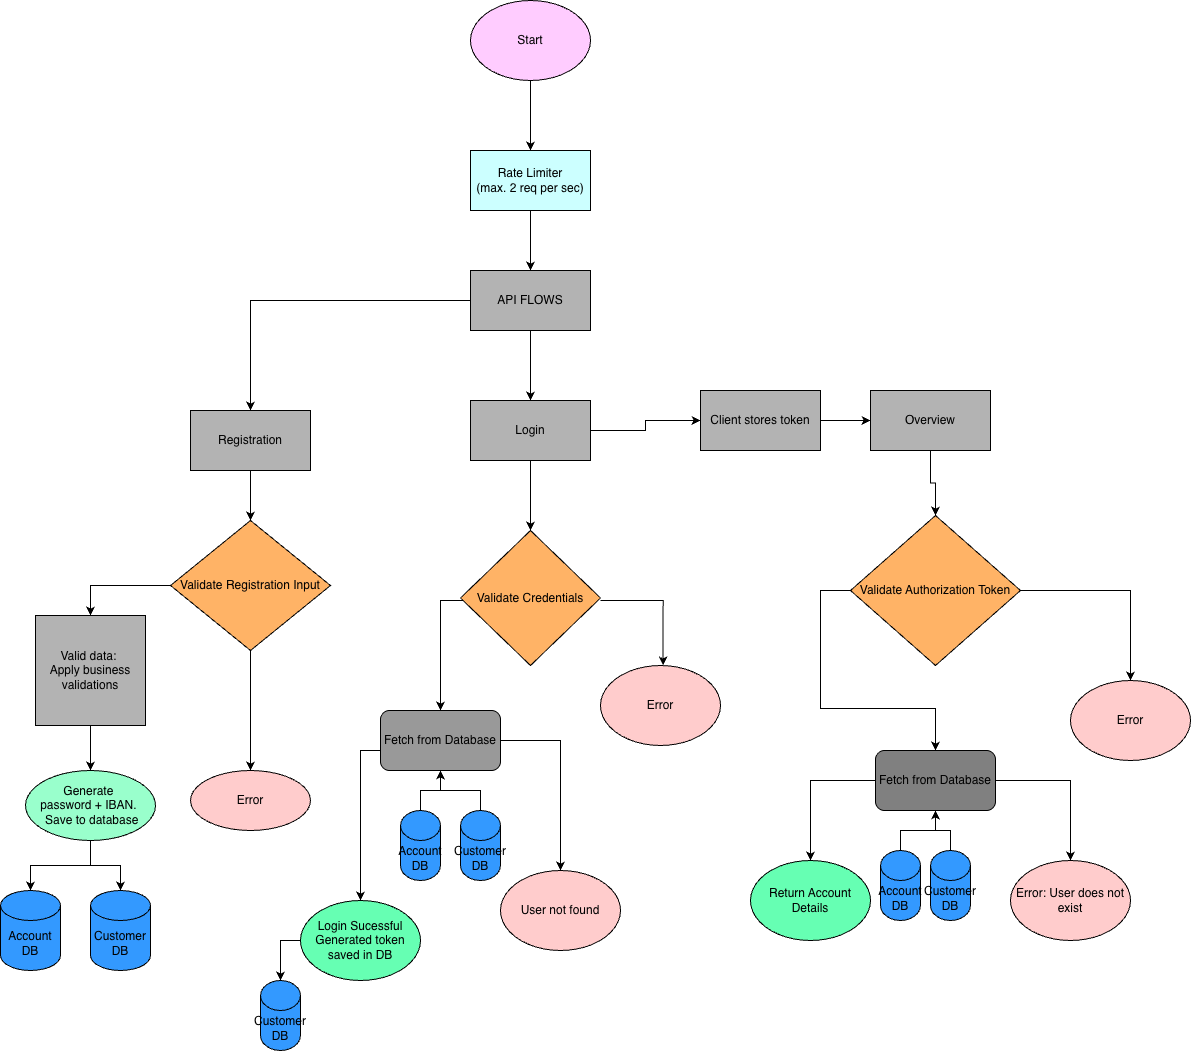

The diagram above was exported from draw.io. Its source (the exported page's mxGraphModel, read from the mxfile embedded in the PNG):
<mxGraphModel dx="2618" dy="1101" grid="1" gridSize="10" guides="1" tooltips="1" connect="1" arrows="1" fold="1" page="1" pageScale="1" pageWidth="850" pageHeight="1100" math="0" shadow="0">
  <root>
    <mxCell id="0" />
    <mxCell id="1" parent="0" />
    <mxCell id="lNq_0Y3XnFxz6_gq7H7F-88" edge="1" parent="1" source="eQPhvsLNkm-s_Z8CGu7A-1" style="edgeStyle=orthogonalEdgeStyle;rounded=0;orthogonalLoop=1;jettySize=auto;html=1;" target="lNq_0Y3XnFxz6_gq7H7F-87" value="">
      <mxGeometry relative="1" as="geometry" />
    </mxCell>
    <mxCell id="eQPhvsLNkm-s_Z8CGu7A-1" parent="1" style="ellipse;whiteSpace=wrap;html=1;fillColor=#FFCCFF;" value="Start" vertex="1">
      <mxGeometry height="80" width="120" x="350" y="30" as="geometry" />
    </mxCell>
    <mxCell id="lNq_0Y3XnFxz6_gq7H7F-21" edge="1" parent="1" source="eQPhvsLNkm-s_Z8CGu7A-2" style="edgeStyle=orthogonalEdgeStyle;rounded=0;orthogonalLoop=1;jettySize=auto;html=1;" target="lNq_0Y3XnFxz6_gq7H7F-20" value="">
      <mxGeometry relative="1" as="geometry" />
    </mxCell>
    <mxCell id="lNq_0Y3XnFxz6_gq7H7F-23" edge="1" parent="1" source="eQPhvsLNkm-s_Z8CGu7A-2" style="edgeStyle=orthogonalEdgeStyle;rounded=0;orthogonalLoop=1;jettySize=auto;html=1;" target="lNq_0Y3XnFxz6_gq7H7F-22" value="">
      <mxGeometry relative="1" as="geometry" />
    </mxCell>
    <mxCell id="eQPhvsLNkm-s_Z8CGu7A-2" parent="1" style="rounded=0;whiteSpace=wrap;html=1;fillColor=#B3B3B3;" value="API FLOWS" vertex="1">
      <mxGeometry height="60" width="120" x="350" y="300" as="geometry" />
    </mxCell>
    <mxCell id="lNq_0Y3XnFxz6_gq7H7F-40" edge="1" parent="1" source="eQPhvsLNkm-s_Z8CGu7A-3" style="edgeStyle=orthogonalEdgeStyle;rounded=0;orthogonalLoop=1;jettySize=auto;html=1;entryX=0.5;entryY=0;entryDx=0;entryDy=0;" target="lNq_0Y3XnFxz6_gq7H7F-34">
      <mxGeometry relative="1" as="geometry" />
    </mxCell>
    <mxCell id="lNq_0Y3XnFxz6_gq7H7F-91" edge="1" parent="1" source="eQPhvsLNkm-s_Z8CGu7A-3" style="edgeStyle=orthogonalEdgeStyle;rounded=0;orthogonalLoop=1;jettySize=auto;html=1;entryX=0.5;entryY=0;entryDx=0;entryDy=0;" target="lNq_0Y3XnFxz6_gq7H7F-29">
      <mxGeometry relative="1" as="geometry" />
    </mxCell>
    <mxCell id="eQPhvsLNkm-s_Z8CGu7A-3" parent="1" style="rhombus;whiteSpace=wrap;html=1;fillColor=#FFB366;" value="Validate Registration Input" vertex="1">
      <mxGeometry height="130" width="160" x="50" y="550" as="geometry" />
    </mxCell>
    <mxCell id="eQPhvsLNkm-s_Z8CGu7A-4" parent="1" style="ellipse;whiteSpace=wrap;html=1;fillColor=#66FFB3;" value="Login Sucessful&lt;br&gt;Generated token saved in DB" vertex="1">
      <mxGeometry height="80" width="120" x="180" y="930" as="geometry" />
    </mxCell>
    <mxCell id="eQPhvsLNkm-s_Z8CGu7A-15" parent="1" style="shape=cylinder3;whiteSpace=wrap;html=1;boundedLbl=1;backgroundOutline=1;size=15;fillColor=#3399FF;" value="Customer DB" vertex="1">
      <mxGeometry height="80" width="60" x="-30" y="920" as="geometry" />
    </mxCell>
    <mxCell id="eQPhvsLNkm-s_Z8CGu7A-17" parent="1" style="shape=cylinder3;whiteSpace=wrap;html=1;boundedLbl=1;backgroundOutline=1;size=15;fillColor=#3399FF;" value="Account DB" vertex="1">
      <mxGeometry height="80" width="60" x="-120" y="920" as="geometry" />
    </mxCell>
    <mxCell id="lNq_0Y3XnFxz6_gq7H7F-96" edge="1" parent="1" source="lNq_0Y3XnFxz6_gq7H7F-3" style="edgeStyle=orthogonalEdgeStyle;rounded=0;orthogonalLoop=1;jettySize=auto;html=1;entryX=0.5;entryY=0;entryDx=0;entryDy=0;" target="lNq_0Y3XnFxz6_gq7H7F-12">
      <mxGeometry relative="1" as="geometry">
        <Array as="points">
          <mxPoint x="440" y="770" />
        </Array>
      </mxGeometry>
    </mxCell>
    <mxCell id="lNq_0Y3XnFxz6_gq7H7F-109" edge="1" parent="1" source="lNq_0Y3XnFxz6_gq7H7F-3" style="edgeStyle=orthogonalEdgeStyle;rounded=0;orthogonalLoop=1;jettySize=auto;html=1;" target="eQPhvsLNkm-s_Z8CGu7A-4">
      <mxGeometry relative="1" as="geometry">
        <Array as="points">
          <mxPoint x="240" y="780" />
        </Array>
      </mxGeometry>
    </mxCell>
    <mxCell id="lNq_0Y3XnFxz6_gq7H7F-3" parent="1" style="rounded=1;whiteSpace=wrap;html=1;fillColor=#999999;" value="Fetch from Database" vertex="1">
      <mxGeometry height="60" width="120" x="260" y="740" as="geometry" />
    </mxCell>
    <mxCell id="lNq_0Y3XnFxz6_gq7H7F-12" parent="1" style="ellipse;whiteSpace=wrap;html=1;fillColor=#FFCCCC;" value="User not found" vertex="1">
      <mxGeometry height="80" width="120" x="380" y="900" as="geometry" />
    </mxCell>
    <mxCell id="lNq_0Y3XnFxz6_gq7H7F-42" edge="1" parent="1" source="lNq_0Y3XnFxz6_gq7H7F-20" style="edgeStyle=orthogonalEdgeStyle;rounded=0;orthogonalLoop=1;jettySize=auto;html=1;" target="eQPhvsLNkm-s_Z8CGu7A-3" value="">
      <mxGeometry relative="1" as="geometry" />
    </mxCell>
    <mxCell id="lNq_0Y3XnFxz6_gq7H7F-20" parent="1" style="whiteSpace=wrap;html=1;fillColor=#B3B3B3;rounded=0;" value="Registration" vertex="1">
      <mxGeometry height="60" width="120" x="70" y="440" as="geometry" />
    </mxCell>
    <mxCell id="lNq_0Y3XnFxz6_gq7H7F-43" edge="1" parent="1" source="lNq_0Y3XnFxz6_gq7H7F-22" style="edgeStyle=orthogonalEdgeStyle;rounded=0;orthogonalLoop=1;jettySize=auto;html=1;" target="lNq_0Y3XnFxz6_gq7H7F-26" value="">
      <mxGeometry relative="1" as="geometry" />
    </mxCell>
    <mxCell id="lNq_0Y3XnFxz6_gq7H7F-123" edge="1" parent="1" source="lNq_0Y3XnFxz6_gq7H7F-22" style="edgeStyle=orthogonalEdgeStyle;rounded=0;orthogonalLoop=1;jettySize=auto;html=1;" target="lNq_0Y3XnFxz6_gq7H7F-115">
      <mxGeometry relative="1" as="geometry" />
    </mxCell>
    <mxCell id="lNq_0Y3XnFxz6_gq7H7F-22" parent="1" style="whiteSpace=wrap;html=1;fillColor=#B3B3B3;rounded=0;" value="Login" vertex="1">
      <mxGeometry height="60" width="120" x="350" y="430" as="geometry" />
    </mxCell>
    <mxCell id="lNq_0Y3XnFxz6_gq7H7F-118" edge="1" parent="1" source="lNq_0Y3XnFxz6_gq7H7F-24" style="edgeStyle=orthogonalEdgeStyle;rounded=0;orthogonalLoop=1;jettySize=auto;html=1;entryX=0.5;entryY=0;entryDx=0;entryDy=0;" target="lNq_0Y3XnFxz6_gq7H7F-27">
      <mxGeometry relative="1" as="geometry" />
    </mxCell>
    <mxCell id="lNq_0Y3XnFxz6_gq7H7F-24" parent="1" style="whiteSpace=wrap;html=1;fillColor=#B3B3B3;rounded=0;" value="Overview" vertex="1">
      <mxGeometry height="60" width="120" x="750" y="420" as="geometry" />
    </mxCell>
    <mxCell id="lNq_0Y3XnFxz6_gq7H7F-104" edge="1" parent="1" style="edgeStyle=orthogonalEdgeStyle;rounded=0;orthogonalLoop=1;jettySize=auto;html=1;">
      <mxGeometry relative="1" as="geometry">
        <Array as="points">
          <mxPoint x="543" y="630" />
        </Array>
        <mxPoint x="479.99740740740737" y="629.9999999999998" as="sourcePoint" />
        <mxPoint x="542.59" y="695.0000000000002" as="targetPoint" />
      </mxGeometry>
    </mxCell>
    <mxCell id="lNq_0Y3XnFxz6_gq7H7F-105" edge="1" parent="1" source="lNq_0Y3XnFxz6_gq7H7F-26" style="edgeStyle=orthogonalEdgeStyle;rounded=0;orthogonalLoop=1;jettySize=auto;html=1;entryX=0.5;entryY=0;entryDx=0;entryDy=0;" target="lNq_0Y3XnFxz6_gq7H7F-3">
      <mxGeometry relative="1" as="geometry">
        <Array as="points">
          <mxPoint x="320" y="630" />
        </Array>
      </mxGeometry>
    </mxCell>
    <mxCell id="lNq_0Y3XnFxz6_gq7H7F-26" parent="1" style="rhombus;whiteSpace=wrap;html=1;fillColor=#FFB366;" value="Validate Credentials" vertex="1">
      <mxGeometry height="135" width="140" x="340" y="560" as="geometry" />
    </mxCell>
    <mxCell id="lNq_0Y3XnFxz6_gq7H7F-92" edge="1" parent="1" source="lNq_0Y3XnFxz6_gq7H7F-27" style="edgeStyle=orthogonalEdgeStyle;rounded=0;orthogonalLoop=1;jettySize=auto;html=1;" target="lNq_0Y3XnFxz6_gq7H7F-62">
      <mxGeometry relative="1" as="geometry" />
    </mxCell>
    <mxCell id="lNq_0Y3XnFxz6_gq7H7F-102" edge="1" parent="1" source="lNq_0Y3XnFxz6_gq7H7F-27" style="edgeStyle=orthogonalEdgeStyle;rounded=0;orthogonalLoop=1;jettySize=auto;html=1;entryX=0.5;entryY=0;entryDx=0;entryDy=0;" target="lNq_0Y3XnFxz6_gq7H7F-69">
      <mxGeometry relative="1" as="geometry">
        <Array as="points">
          <mxPoint x="700" y="620" />
          <mxPoint x="700" y="738" />
          <mxPoint x="815" y="738" />
        </Array>
      </mxGeometry>
    </mxCell>
    <mxCell id="lNq_0Y3XnFxz6_gq7H7F-27" parent="1" style="rhombus;whiteSpace=wrap;html=1;fillColor=#FFB366;" value="Validate Authorization Token" vertex="1">
      <mxGeometry height="150" width="170" x="730" y="545" as="geometry" />
    </mxCell>
    <mxCell id="lNq_0Y3XnFxz6_gq7H7F-36" edge="1" parent="1" source="lNq_0Y3XnFxz6_gq7H7F-28" style="edgeStyle=orthogonalEdgeStyle;rounded=0;orthogonalLoop=1;jettySize=auto;html=1;" target="eQPhvsLNkm-s_Z8CGu7A-17">
      <mxGeometry relative="1" as="geometry" />
    </mxCell>
    <mxCell id="lNq_0Y3XnFxz6_gq7H7F-37" edge="1" parent="1" source="lNq_0Y3XnFxz6_gq7H7F-28" style="edgeStyle=orthogonalEdgeStyle;rounded=0;orthogonalLoop=1;jettySize=auto;html=1;" target="eQPhvsLNkm-s_Z8CGu7A-15">
      <mxGeometry relative="1" as="geometry" />
    </mxCell>
    <mxCell id="lNq_0Y3XnFxz6_gq7H7F-28" parent="1" style="rounded=0;whiteSpace=wrap;html=1;shape=ellipse;perimeter=ellipsePerimeter;fillColor=#99FFCC;" value="Generate&amp;nbsp;&lt;div&gt;password&amp;nbsp;+ IBAN.&amp;nbsp;&lt;br&gt;&amp;nbsp;&lt;span style=&quot;background-color: transparent; color: light-dark(rgb(0, 0, 0), rgb(255, 255, 255));&quot;&gt;Save to database&lt;/span&gt;&lt;/div&gt;" vertex="1">
      <mxGeometry height="70" width="130" x="-95" y="800" as="geometry" />
    </mxCell>
    <mxCell id="lNq_0Y3XnFxz6_gq7H7F-29" parent="1" style="rounded=0;whiteSpace=wrap;html=1;shape=ellipse;perimeter=ellipsePerimeter;fillColor=#FFCCCC;" value="Error" vertex="1">
      <mxGeometry height="60" width="120" x="70" y="800" as="geometry" />
    </mxCell>
    <mxCell id="lNq_0Y3XnFxz6_gq7H7F-41" edge="1" parent="1" source="lNq_0Y3XnFxz6_gq7H7F-34" style="edgeStyle=orthogonalEdgeStyle;rounded=0;orthogonalLoop=1;jettySize=auto;html=1;" target="lNq_0Y3XnFxz6_gq7H7F-28" value="">
      <mxGeometry relative="1" as="geometry" />
    </mxCell>
    <mxCell id="lNq_0Y3XnFxz6_gq7H7F-34" parent="1" style="whiteSpace=wrap;html=1;aspect=fixed;rounded=0;fillColor=#B3B3B3;" value="Valid data:&amp;nbsp;&lt;br&gt;Apply business validations" vertex="1">
      <mxGeometry height="110" width="110" x="-85" y="645" as="geometry" />
    </mxCell>
    <mxCell id="lNq_0Y3XnFxz6_gq7H7F-106" edge="1" parent="1" source="lNq_0Y3XnFxz6_gq7H7F-54" style="edgeStyle=orthogonalEdgeStyle;rounded=0;orthogonalLoop=1;jettySize=auto;html=1;" target="lNq_0Y3XnFxz6_gq7H7F-3" value="">
      <mxGeometry relative="1" as="geometry" />
    </mxCell>
    <mxCell id="lNq_0Y3XnFxz6_gq7H7F-54" parent="1" style="shape=cylinder3;whiteSpace=wrap;html=1;boundedLbl=1;backgroundOutline=1;size=15;fillColor=#3399FF;" value="Account DB" vertex="1">
      <mxGeometry height="70" width="40" x="280" y="840" as="geometry" />
    </mxCell>
    <mxCell id="lNq_0Y3XnFxz6_gq7H7F-107" edge="1" parent="1" source="lNq_0Y3XnFxz6_gq7H7F-55" style="edgeStyle=orthogonalEdgeStyle;rounded=0;orthogonalLoop=1;jettySize=auto;html=1;exitX=0.5;exitY=0;exitDx=0;exitDy=0;exitPerimeter=0;" target="lNq_0Y3XnFxz6_gq7H7F-3">
      <mxGeometry relative="1" as="geometry" />
    </mxCell>
    <mxCell id="lNq_0Y3XnFxz6_gq7H7F-55" parent="1" style="shape=cylinder3;whiteSpace=wrap;html=1;boundedLbl=1;backgroundOutline=1;size=15;fillColor=#3399FF;" value="Customer DB" vertex="1">
      <mxGeometry height="70" width="40" x="340" y="840" as="geometry" />
    </mxCell>
    <mxCell id="lNq_0Y3XnFxz6_gq7H7F-58" parent="1" style="ellipse;whiteSpace=wrap;html=1;fillColor=#FFCCCC;" value="Error" vertex="1">
      <mxGeometry height="80" width="120" x="480" y="695" as="geometry" />
    </mxCell>
    <mxCell id="lNq_0Y3XnFxz6_gq7H7F-62" parent="1" style="ellipse;whiteSpace=wrap;html=1;fillColor=#FFCCCC;" value="Error" vertex="1">
      <mxGeometry height="80" width="120" x="950" y="710" as="geometry" />
    </mxCell>
    <mxCell id="lNq_0Y3XnFxz6_gq7H7F-66" parent="1" style="ellipse;whiteSpace=wrap;html=1;fillColor=#66FFB3;" value="Return Account Details" vertex="1">
      <mxGeometry height="80" width="120" x="630" y="890" as="geometry" />
    </mxCell>
    <mxCell id="lNq_0Y3XnFxz6_gq7H7F-94" edge="1" parent="1" source="lNq_0Y3XnFxz6_gq7H7F-69" style="edgeStyle=orthogonalEdgeStyle;rounded=0;orthogonalLoop=1;jettySize=auto;html=1;entryX=0.5;entryY=0;entryDx=0;entryDy=0;" target="lNq_0Y3XnFxz6_gq7H7F-72">
      <mxGeometry relative="1" as="geometry" />
    </mxCell>
    <mxCell id="lNq_0Y3XnFxz6_gq7H7F-110" edge="1" parent="1" source="lNq_0Y3XnFxz6_gq7H7F-69" style="edgeStyle=orthogonalEdgeStyle;rounded=0;orthogonalLoop=1;jettySize=auto;html=1;entryX=0.5;entryY=0;entryDx=0;entryDy=0;" target="lNq_0Y3XnFxz6_gq7H7F-66">
      <mxGeometry relative="1" as="geometry" />
    </mxCell>
    <mxCell id="lNq_0Y3XnFxz6_gq7H7F-69" parent="1" style="rounded=1;whiteSpace=wrap;html=1;fillColor=#808080;" value="Fetch from Database" vertex="1">
      <mxGeometry height="60" width="120" x="755" y="780" as="geometry" />
    </mxCell>
    <mxCell id="lNq_0Y3XnFxz6_gq7H7F-72" parent="1" style="ellipse;whiteSpace=wrap;html=1;fillColor=#FFCCCC;" value="Error: User does not exist" vertex="1">
      <mxGeometry height="80" width="120" x="890" y="890" as="geometry" />
    </mxCell>
    <mxCell id="lNq_0Y3XnFxz6_gq7H7F-75" edge="1" parent="1" source="lNq_0Y3XnFxz6_gq7H7F-76" style="edgeStyle=orthogonalEdgeStyle;rounded=0;orthogonalLoop=1;jettySize=auto;html=1;" target="lNq_0Y3XnFxz6_gq7H7F-69" value="">
      <mxGeometry relative="1" as="geometry" />
    </mxCell>
    <mxCell id="lNq_0Y3XnFxz6_gq7H7F-76" parent="1" style="shape=cylinder3;whiteSpace=wrap;html=1;boundedLbl=1;backgroundOutline=1;size=15;fillColor=#3399FF;" value="Account DB" vertex="1">
      <mxGeometry height="70" width="40" x="760" y="880" as="geometry" />
    </mxCell>
    <mxCell id="lNq_0Y3XnFxz6_gq7H7F-77" edge="1" parent="1" source="lNq_0Y3XnFxz6_gq7H7F-78" style="edgeStyle=orthogonalEdgeStyle;rounded=0;orthogonalLoop=1;jettySize=auto;html=1;" target="lNq_0Y3XnFxz6_gq7H7F-69" value="">
      <mxGeometry relative="1" as="geometry" />
    </mxCell>
    <mxCell id="lNq_0Y3XnFxz6_gq7H7F-78" parent="1" style="shape=cylinder3;whiteSpace=wrap;html=1;boundedLbl=1;backgroundOutline=1;size=15;fillColor=#3399FF;" value="Customer DB" vertex="1">
      <mxGeometry height="70" width="40" x="810" y="880" as="geometry" />
    </mxCell>
    <mxCell id="lNq_0Y3XnFxz6_gq7H7F-89" edge="1" parent="1" source="lNq_0Y3XnFxz6_gq7H7F-87" style="edgeStyle=orthogonalEdgeStyle;rounded=0;orthogonalLoop=1;jettySize=auto;html=1;" target="eQPhvsLNkm-s_Z8CGu7A-2" value="">
      <mxGeometry relative="1" as="geometry" />
    </mxCell>
    <mxCell id="lNq_0Y3XnFxz6_gq7H7F-87" parent="1" style="rounded=0;whiteSpace=wrap;html=1;fillColor=#CCFFFF;" value="Rate Limiter&lt;div&gt;(max. 2 req per sec)&lt;/div&gt;" vertex="1">
      <mxGeometry height="60" width="120" x="350" y="180" as="geometry" />
    </mxCell>
    <mxCell id="lNq_0Y3XnFxz6_gq7H7F-112" parent="1" style="shape=cylinder3;whiteSpace=wrap;html=1;boundedLbl=1;backgroundOutline=1;size=15;fillColor=#3399FF;" value="Customer DB" vertex="1">
      <mxGeometry height="70" width="40" x="140" y="1010" as="geometry" />
    </mxCell>
    <mxCell id="lNq_0Y3XnFxz6_gq7H7F-113" edge="1" parent="1" source="eQPhvsLNkm-s_Z8CGu7A-4" style="edgeStyle=orthogonalEdgeStyle;rounded=0;orthogonalLoop=1;jettySize=auto;html=1;entryX=0.5;entryY=0;entryDx=0;entryDy=0;entryPerimeter=0;" target="lNq_0Y3XnFxz6_gq7H7F-112">
      <mxGeometry relative="1" as="geometry">
        <Array as="points">
          <mxPoint x="160" y="970" />
        </Array>
      </mxGeometry>
    </mxCell>
    <mxCell id="lNq_0Y3XnFxz6_gq7H7F-119" edge="1" parent="1" source="lNq_0Y3XnFxz6_gq7H7F-115" style="edgeStyle=orthogonalEdgeStyle;rounded=0;orthogonalLoop=1;jettySize=auto;html=1;" target="lNq_0Y3XnFxz6_gq7H7F-24">
      <mxGeometry relative="1" as="geometry" />
    </mxCell>
    <mxCell id="lNq_0Y3XnFxz6_gq7H7F-115" parent="1" style="whiteSpace=wrap;html=1;fillColor=#B3B3B3;rounded=0;" value="Client stores token" vertex="1">
      <mxGeometry height="60" width="120" x="580" y="420" as="geometry" />
    </mxCell>
  </root>
</mxGraphModel>